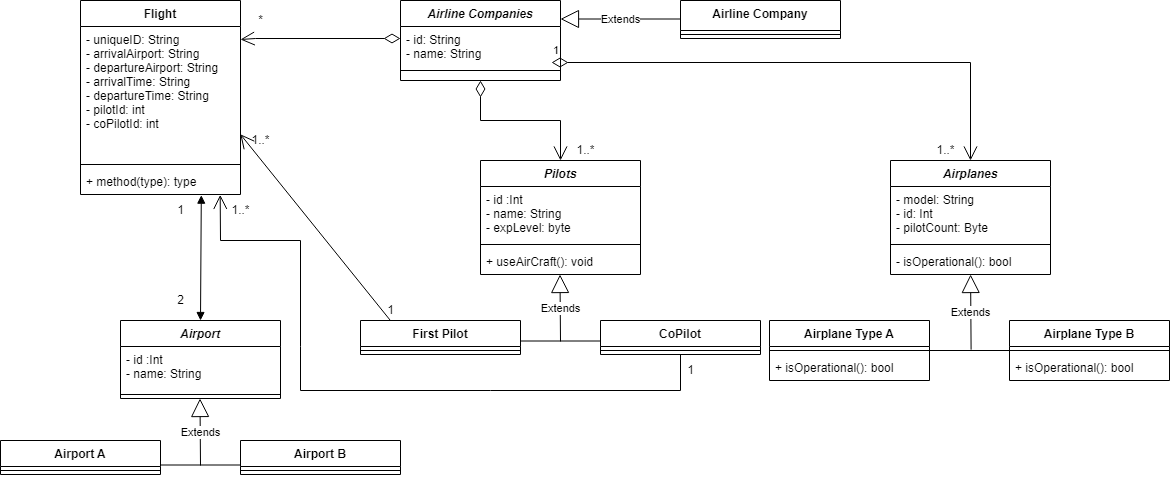

The diagram above was exported from draw.io. Its source (the exported page's mxGraphModel, read from the mxfile embedded in the PNG):
<mxGraphModel dx="1896" dy="1016" grid="1" gridSize="10" guides="1" tooltips="1" connect="1" arrows="1" fold="1" page="1" pageScale="1" pageWidth="1169" pageHeight="827" background="none" math="0" shadow="0">
  <root>
    <mxCell id="0" />
    <mxCell id="1" parent="0" />
    <mxCell id="_dSrMT7EBbmLbG5m4duP-1" value="Airline Companies" style="swimlane;fontStyle=3;align=center;verticalAlign=top;childLayout=stackLayout;horizontal=1;startSize=26;horizontalStack=0;resizeParent=1;resizeParentMax=0;resizeLast=0;collapsible=1;marginBottom=0;" vertex="1" parent="1">
      <mxGeometry x="400" y="40" width="160" height="80" as="geometry">
        <mxRectangle x="550" y="90" width="140" height="26" as="alternateBounds" />
      </mxGeometry>
    </mxCell>
    <mxCell id="_dSrMT7EBbmLbG5m4duP-2" value="- id: String&#10;- name: String" style="text;strokeColor=none;fillColor=none;align=left;verticalAlign=top;spacingLeft=4;spacingRight=4;overflow=hidden;rotatable=0;points=[[0,0.5],[1,0.5]];portConstraint=eastwest;" vertex="1" parent="_dSrMT7EBbmLbG5m4duP-1">
      <mxGeometry y="26" width="160" height="34" as="geometry" />
    </mxCell>
    <mxCell id="_dSrMT7EBbmLbG5m4duP-3" value="" style="line;strokeWidth=1;fillColor=none;align=left;verticalAlign=middle;spacingTop=-1;spacingLeft=3;spacingRight=3;rotatable=0;labelPosition=right;points=[];portConstraint=eastwest;" vertex="1" parent="_dSrMT7EBbmLbG5m4duP-1">
      <mxGeometry y="60" width="160" height="20" as="geometry" />
    </mxCell>
    <mxCell id="_dSrMT7EBbmLbG5m4duP-5" value="Airline Company" style="swimlane;fontStyle=1;align=center;verticalAlign=top;childLayout=stackLayout;horizontal=1;startSize=30;horizontalStack=0;resizeParent=1;resizeParentMax=0;resizeLast=0;collapsible=1;marginBottom=0;" vertex="1" parent="1">
      <mxGeometry x="680" y="40" width="160" height="38" as="geometry" />
    </mxCell>
    <mxCell id="_dSrMT7EBbmLbG5m4duP-7" value="" style="line;strokeWidth=1;fillColor=none;align=left;verticalAlign=middle;spacingTop=-1;spacingLeft=3;spacingRight=3;rotatable=0;labelPosition=right;points=[];portConstraint=eastwest;" vertex="1" parent="_dSrMT7EBbmLbG5m4duP-5">
      <mxGeometry y="30" width="160" height="8" as="geometry" />
    </mxCell>
    <mxCell id="_dSrMT7EBbmLbG5m4duP-13" value="Airplanes" style="swimlane;fontStyle=3;align=center;verticalAlign=top;childLayout=stackLayout;horizontal=1;startSize=26;horizontalStack=0;resizeParent=1;resizeParentMax=0;resizeLast=0;collapsible=1;marginBottom=0;" vertex="1" parent="1">
      <mxGeometry x="890" y="200" width="160" height="114" as="geometry" />
    </mxCell>
    <mxCell id="_dSrMT7EBbmLbG5m4duP-14" value="- model: String&#10;- id: Int&#10;- pilotCount: Byte" style="text;strokeColor=none;fillColor=none;align=left;verticalAlign=top;spacingLeft=4;spacingRight=4;overflow=hidden;rotatable=0;points=[[0,0.5],[1,0.5]];portConstraint=eastwest;" vertex="1" parent="_dSrMT7EBbmLbG5m4duP-13">
      <mxGeometry y="26" width="160" height="54" as="geometry" />
    </mxCell>
    <mxCell id="_dSrMT7EBbmLbG5m4duP-15" value="" style="line;strokeWidth=1;fillColor=none;align=left;verticalAlign=middle;spacingTop=-1;spacingLeft=3;spacingRight=3;rotatable=0;labelPosition=right;points=[];portConstraint=eastwest;" vertex="1" parent="_dSrMT7EBbmLbG5m4duP-13">
      <mxGeometry y="80" width="160" height="8" as="geometry" />
    </mxCell>
    <mxCell id="_dSrMT7EBbmLbG5m4duP-16" value="- isOperational(): bool" style="text;strokeColor=none;fillColor=none;align=left;verticalAlign=top;spacingLeft=4;spacingRight=4;overflow=hidden;rotatable=0;points=[[0,0.5],[1,0.5]];portConstraint=eastwest;" vertex="1" parent="_dSrMT7EBbmLbG5m4duP-13">
      <mxGeometry y="88" width="160" height="26" as="geometry" />
    </mxCell>
    <mxCell id="_dSrMT7EBbmLbG5m4duP-17" value="Flight" style="swimlane;fontStyle=1;align=center;verticalAlign=top;childLayout=stackLayout;horizontal=1;startSize=26;horizontalStack=0;resizeParent=1;resizeParentMax=0;resizeLast=0;collapsible=1;marginBottom=0;" vertex="1" parent="1">
      <mxGeometry x="80" y="40" width="160" height="194" as="geometry" />
    </mxCell>
    <mxCell id="_dSrMT7EBbmLbG5m4duP-18" value="- uniqueID: String&#10;- arrivalAirport: String&#10;- departureAirport: String    &#10;- arrivalTime: String&#10;- departureTime: String&#10;- pilotId: int&#10;- coPilotId: int" style="text;strokeColor=none;fillColor=none;align=left;verticalAlign=top;spacingLeft=4;spacingRight=4;overflow=hidden;rotatable=0;points=[[0,0.5],[1,0.5]];portConstraint=eastwest;" vertex="1" parent="_dSrMT7EBbmLbG5m4duP-17">
      <mxGeometry y="26" width="160" height="134" as="geometry" />
    </mxCell>
    <mxCell id="_dSrMT7EBbmLbG5m4duP-19" value="" style="line;strokeWidth=1;fillColor=none;align=left;verticalAlign=middle;spacingTop=-1;spacingLeft=3;spacingRight=3;rotatable=0;labelPosition=right;points=[];portConstraint=eastwest;" vertex="1" parent="_dSrMT7EBbmLbG5m4duP-17">
      <mxGeometry y="160" width="160" height="8" as="geometry" />
    </mxCell>
    <mxCell id="_dSrMT7EBbmLbG5m4duP-20" value="+ method(type): type" style="text;strokeColor=none;fillColor=none;align=left;verticalAlign=top;spacingLeft=4;spacingRight=4;overflow=hidden;rotatable=0;points=[[0,0.5],[1,0.5]];portConstraint=eastwest;" vertex="1" parent="_dSrMT7EBbmLbG5m4duP-17">
      <mxGeometry y="168" width="160" height="26" as="geometry" />
    </mxCell>
    <mxCell id="_dSrMT7EBbmLbG5m4duP-22" value="Airport" style="swimlane;fontStyle=3;align=center;verticalAlign=top;childLayout=stackLayout;horizontal=1;startSize=26;horizontalStack=0;resizeParent=1;resizeParentMax=0;resizeLast=0;collapsible=1;marginBottom=0;" vertex="1" parent="1">
      <mxGeometry x="120" y="360" width="160" height="78" as="geometry" />
    </mxCell>
    <mxCell id="_dSrMT7EBbmLbG5m4duP-23" value="- id :Int&#10;- name: String" style="text;strokeColor=none;fillColor=none;align=left;verticalAlign=top;spacingLeft=4;spacingRight=4;overflow=hidden;rotatable=0;points=[[0,0.5],[1,0.5]];portConstraint=eastwest;" vertex="1" parent="_dSrMT7EBbmLbG5m4duP-22">
      <mxGeometry y="26" width="160" height="44" as="geometry" />
    </mxCell>
    <mxCell id="_dSrMT7EBbmLbG5m4duP-24" value="" style="line;strokeWidth=1;fillColor=none;align=left;verticalAlign=middle;spacingTop=-1;spacingLeft=3;spacingRight=3;rotatable=0;labelPosition=right;points=[];portConstraint=eastwest;" vertex="1" parent="_dSrMT7EBbmLbG5m4duP-22">
      <mxGeometry y="70" width="160" height="8" as="geometry" />
    </mxCell>
    <mxCell id="_dSrMT7EBbmLbG5m4duP-26" value="Pilots" style="swimlane;fontStyle=3;align=center;verticalAlign=top;childLayout=stackLayout;horizontal=1;startSize=26;horizontalStack=0;resizeParent=1;resizeParentMax=0;resizeLast=0;collapsible=1;marginBottom=0;" vertex="1" parent="1">
      <mxGeometry x="480" y="200" width="160" height="114" as="geometry" />
    </mxCell>
    <mxCell id="_dSrMT7EBbmLbG5m4duP-27" value="- id :Int&#10;- name: String&#10;- expLevel: byte" style="text;strokeColor=none;fillColor=none;align=left;verticalAlign=top;spacingLeft=4;spacingRight=4;overflow=hidden;rotatable=0;points=[[0,0.5],[1,0.5]];portConstraint=eastwest;" vertex="1" parent="_dSrMT7EBbmLbG5m4duP-26">
      <mxGeometry y="26" width="160" height="54" as="geometry" />
    </mxCell>
    <mxCell id="_dSrMT7EBbmLbG5m4duP-28" value="" style="line;strokeWidth=1;fillColor=none;align=left;verticalAlign=middle;spacingTop=-1;spacingLeft=3;spacingRight=3;rotatable=0;labelPosition=right;points=[];portConstraint=eastwest;" vertex="1" parent="_dSrMT7EBbmLbG5m4duP-26">
      <mxGeometry y="80" width="160" height="8" as="geometry" />
    </mxCell>
    <mxCell id="_dSrMT7EBbmLbG5m4duP-29" value="+ useAirCraft(): void" style="text;strokeColor=none;fillColor=none;align=left;verticalAlign=top;spacingLeft=4;spacingRight=4;overflow=hidden;rotatable=0;points=[[0,0.5],[1,0.5]];portConstraint=eastwest;" vertex="1" parent="_dSrMT7EBbmLbG5m4duP-26">
      <mxGeometry y="88" width="160" height="26" as="geometry" />
    </mxCell>
    <mxCell id="_dSrMT7EBbmLbG5m4duP-30" value="Airplane Type A" style="swimlane;fontStyle=1;align=center;verticalAlign=top;childLayout=stackLayout;horizontal=1;startSize=26;horizontalStack=0;resizeParent=1;resizeParentMax=0;resizeLast=0;collapsible=1;marginBottom=0;" vertex="1" parent="1">
      <mxGeometry x="769" y="360" width="160" height="60" as="geometry" />
    </mxCell>
    <mxCell id="_dSrMT7EBbmLbG5m4duP-32" value="" style="line;strokeWidth=1;fillColor=none;align=left;verticalAlign=middle;spacingTop=-1;spacingLeft=3;spacingRight=3;rotatable=0;labelPosition=right;points=[];portConstraint=eastwest;" vertex="1" parent="_dSrMT7EBbmLbG5m4duP-30">
      <mxGeometry y="26" width="160" height="8" as="geometry" />
    </mxCell>
    <mxCell id="_dSrMT7EBbmLbG5m4duP-33" value="+ isOperational(): bool" style="text;strokeColor=none;fillColor=none;align=left;verticalAlign=top;spacingLeft=4;spacingRight=4;overflow=hidden;rotatable=0;points=[[0,0.5],[1,0.5]];portConstraint=eastwest;" vertex="1" parent="_dSrMT7EBbmLbG5m4duP-30">
      <mxGeometry y="34" width="160" height="26" as="geometry" />
    </mxCell>
    <mxCell id="_dSrMT7EBbmLbG5m4duP-38" value="Airplane Type B" style="swimlane;fontStyle=1;align=center;verticalAlign=top;childLayout=stackLayout;horizontal=1;startSize=26;horizontalStack=0;resizeParent=1;resizeParentMax=0;resizeLast=0;collapsible=1;marginBottom=0;" vertex="1" parent="1">
      <mxGeometry x="1009" y="360" width="160" height="60" as="geometry" />
    </mxCell>
    <mxCell id="_dSrMT7EBbmLbG5m4duP-39" value="" style="line;strokeWidth=1;fillColor=none;align=left;verticalAlign=middle;spacingTop=-1;spacingLeft=3;spacingRight=3;rotatable=0;labelPosition=right;points=[];portConstraint=eastwest;" vertex="1" parent="_dSrMT7EBbmLbG5m4duP-38">
      <mxGeometry y="26" width="160" height="8" as="geometry" />
    </mxCell>
    <mxCell id="_dSrMT7EBbmLbG5m4duP-40" value="+ isOperational(): bool" style="text;strokeColor=none;fillColor=none;align=left;verticalAlign=top;spacingLeft=4;spacingRight=4;overflow=hidden;rotatable=0;points=[[0,0.5],[1,0.5]];portConstraint=eastwest;" vertex="1" parent="_dSrMT7EBbmLbG5m4duP-38">
      <mxGeometry y="34" width="160" height="26" as="geometry" />
    </mxCell>
    <mxCell id="_dSrMT7EBbmLbG5m4duP-43" value="First Pilot" style="swimlane;fontStyle=1;align=center;verticalAlign=top;childLayout=stackLayout;horizontal=1;startSize=26;horizontalStack=0;resizeParent=1;resizeParentMax=0;resizeLast=0;collapsible=1;marginBottom=0;" vertex="1" parent="1">
      <mxGeometry x="360" y="360" width="160" height="34" as="geometry" />
    </mxCell>
    <mxCell id="_dSrMT7EBbmLbG5m4duP-45" value="" style="line;strokeWidth=1;fillColor=none;align=left;verticalAlign=middle;spacingTop=-1;spacingLeft=3;spacingRight=3;rotatable=0;labelPosition=right;points=[];portConstraint=eastwest;" vertex="1" parent="_dSrMT7EBbmLbG5m4duP-43">
      <mxGeometry y="26" width="160" height="8" as="geometry" />
    </mxCell>
    <mxCell id="_dSrMT7EBbmLbG5m4duP-47" value="CoPilot" style="swimlane;fontStyle=1;align=center;verticalAlign=top;childLayout=stackLayout;horizontal=1;startSize=26;horizontalStack=0;resizeParent=1;resizeParentMax=0;resizeLast=0;collapsible=1;marginBottom=0;" vertex="1" parent="1">
      <mxGeometry x="600" y="360" width="160" height="34" as="geometry" />
    </mxCell>
    <mxCell id="_dSrMT7EBbmLbG5m4duP-48" value="" style="line;strokeWidth=1;fillColor=none;align=left;verticalAlign=middle;spacingTop=-1;spacingLeft=3;spacingRight=3;rotatable=0;labelPosition=right;points=[];portConstraint=eastwest;" vertex="1" parent="_dSrMT7EBbmLbG5m4duP-47">
      <mxGeometry y="26" width="160" height="8" as="geometry" />
    </mxCell>
    <mxCell id="_dSrMT7EBbmLbG5m4duP-49" value="Airport A" style="swimlane;fontStyle=1;align=center;verticalAlign=top;childLayout=stackLayout;horizontal=1;startSize=26;horizontalStack=0;resizeParent=1;resizeParentMax=0;resizeLast=0;collapsible=1;marginBottom=0;" vertex="1" parent="1">
      <mxGeometry y="480" width="160" height="34" as="geometry" />
    </mxCell>
    <mxCell id="_dSrMT7EBbmLbG5m4duP-50" value="" style="line;strokeWidth=1;fillColor=none;align=left;verticalAlign=middle;spacingTop=-1;spacingLeft=3;spacingRight=3;rotatable=0;labelPosition=right;points=[];portConstraint=eastwest;" vertex="1" parent="_dSrMT7EBbmLbG5m4duP-49">
      <mxGeometry y="26" width="160" height="8" as="geometry" />
    </mxCell>
    <mxCell id="_dSrMT7EBbmLbG5m4duP-51" value="Airport B" style="swimlane;fontStyle=1;align=center;verticalAlign=top;childLayout=stackLayout;horizontal=1;startSize=26;horizontalStack=0;resizeParent=1;resizeParentMax=0;resizeLast=0;collapsible=1;marginBottom=0;" vertex="1" parent="1">
      <mxGeometry x="240" y="480" width="160" height="34" as="geometry" />
    </mxCell>
    <mxCell id="_dSrMT7EBbmLbG5m4duP-52" value="" style="line;strokeWidth=1;fillColor=none;align=left;verticalAlign=middle;spacingTop=-1;spacingLeft=3;spacingRight=3;rotatable=0;labelPosition=right;points=[];portConstraint=eastwest;" vertex="1" parent="_dSrMT7EBbmLbG5m4duP-51">
      <mxGeometry y="26" width="160" height="8" as="geometry" />
    </mxCell>
    <mxCell id="_dSrMT7EBbmLbG5m4duP-55" value="1" style="endArrow=open;html=1;endSize=12;startArrow=diamondThin;startSize=14;startFill=0;edgeStyle=orthogonalEdgeStyle;align=left;verticalAlign=bottom;rounded=0;exitX=0.944;exitY=1.059;exitDx=0;exitDy=0;exitPerimeter=0;entryX=0.5;entryY=0;entryDx=0;entryDy=0;" edge="1" parent="1" source="_dSrMT7EBbmLbG5m4duP-2" target="_dSrMT7EBbmLbG5m4duP-13">
      <mxGeometry x="-1" y="3" relative="1" as="geometry">
        <mxPoint x="760" y="160" as="sourcePoint" />
        <mxPoint x="920" y="160" as="targetPoint" />
      </mxGeometry>
    </mxCell>
    <mxCell id="_dSrMT7EBbmLbG5m4duP-56" value="1..*" style="text;html=1;align=center;verticalAlign=middle;resizable=0;points=[];autosize=1;strokeColor=none;fillColor=none;" vertex="1" parent="1">
      <mxGeometry x="930" y="180" width="30" height="20" as="geometry" />
    </mxCell>
    <mxCell id="_dSrMT7EBbmLbG5m4duP-57" value="Extends" style="endArrow=block;endSize=16;endFill=0;html=1;rounded=0;exitX=0.52;exitY=0.398;exitDx=0;exitDy=0;exitPerimeter=0;" edge="1" parent="1" source="_dSrMT7EBbmLbG5m4duP-58" target="_dSrMT7EBbmLbG5m4duP-16">
      <mxGeometry width="160" relative="1" as="geometry">
        <mxPoint x="1000" y="390" as="sourcePoint" />
        <mxPoint x="1000" y="340" as="targetPoint" />
      </mxGeometry>
    </mxCell>
    <mxCell id="_dSrMT7EBbmLbG5m4duP-58" value="" style="line;strokeWidth=1;fillColor=none;align=left;verticalAlign=middle;spacingTop=-1;spacingLeft=3;spacingRight=3;rotatable=0;labelPosition=right;points=[];portConstraint=eastwest;" vertex="1" parent="1">
      <mxGeometry x="929" y="386" width="80" height="8" as="geometry" />
    </mxCell>
    <mxCell id="_dSrMT7EBbmLbG5m4duP-59" value="Extends" style="endArrow=block;endSize=16;endFill=0;html=1;rounded=0;exitX=0.5;exitY=1;exitDx=0;exitDy=0;exitPerimeter=0;" edge="1" parent="1" source="_dSrMT7EBbmLbG5m4duP-60">
      <mxGeometry width="160" relative="1" as="geometry">
        <mxPoint x="560" y="370" as="sourcePoint" />
        <mxPoint x="559.5" y="314" as="targetPoint" />
      </mxGeometry>
    </mxCell>
    <mxCell id="_dSrMT7EBbmLbG5m4duP-60" value="" style="line;strokeWidth=1;fillColor=none;align=left;verticalAlign=middle;spacingTop=-1;spacingLeft=3;spacingRight=3;rotatable=0;labelPosition=right;points=[];portConstraint=eastwest;" vertex="1" parent="1">
      <mxGeometry x="520" y="380" width="80" height="1" as="geometry" />
    </mxCell>
    <mxCell id="_dSrMT7EBbmLbG5m4duP-61" value="Extends" style="endArrow=block;endSize=16;endFill=0;html=1;rounded=0;" edge="1" parent="1">
      <mxGeometry width="160" relative="1" as="geometry">
        <mxPoint x="680" y="58.5" as="sourcePoint" />
        <mxPoint x="560" y="58.5" as="targetPoint" />
      </mxGeometry>
    </mxCell>
    <mxCell id="_dSrMT7EBbmLbG5m4duP-62" value="" style="endArrow=open;html=1;endSize=12;startArrow=diamondThin;startSize=14;startFill=0;edgeStyle=orthogonalEdgeStyle;align=left;verticalAlign=bottom;rounded=0;entryX=0.5;entryY=0;entryDx=0;entryDy=0;" edge="1" parent="1" target="_dSrMT7EBbmLbG5m4duP-26">
      <mxGeometry x="-0.25" y="90" relative="1" as="geometry">
        <mxPoint x="480" y="120" as="sourcePoint" />
        <mxPoint x="640" y="140" as="targetPoint" />
        <mxPoint as="offset" />
      </mxGeometry>
    </mxCell>
    <mxCell id="_dSrMT7EBbmLbG5m4duP-63" value="1..*" style="text;html=1;align=center;verticalAlign=middle;resizable=0;points=[];autosize=1;strokeColor=none;fillColor=none;" vertex="1" parent="1">
      <mxGeometry x="570" y="180" width="30" height="20" as="geometry" />
    </mxCell>
    <mxCell id="_dSrMT7EBbmLbG5m4duP-65" value="" style="endArrow=open;html=1;endSize=12;startArrow=diamondThin;startSize=14;startFill=0;edgeStyle=orthogonalEdgeStyle;align=left;verticalAlign=bottom;rounded=0;entryX=1;entryY=0.097;entryDx=0;entryDy=0;entryPerimeter=0;" edge="1" parent="1" source="_dSrMT7EBbmLbG5m4duP-2" target="_dSrMT7EBbmLbG5m4duP-18">
      <mxGeometry x="-0.25" y="90" relative="1" as="geometry">
        <mxPoint x="370" y="78" as="sourcePoint" />
        <mxPoint x="255" y="158" as="targetPoint" />
        <mxPoint as="offset" />
        <Array as="points">
          <mxPoint x="255" y="78" />
          <mxPoint x="255" y="79" />
        </Array>
      </mxGeometry>
    </mxCell>
    <mxCell id="_dSrMT7EBbmLbG5m4duP-66" value="*" style="text;html=1;align=center;verticalAlign=middle;resizable=0;points=[];autosize=1;strokeColor=none;fillColor=none;" vertex="1" parent="1">
      <mxGeometry x="250" y="50" width="20" height="20" as="geometry" />
    </mxCell>
    <mxCell id="_dSrMT7EBbmLbG5m4duP-67" value="" style="endArrow=block;startArrow=block;endFill=1;startFill=1;html=1;rounded=0;entryX=0.5;entryY=0;entryDx=0;entryDy=0;exitX=0.755;exitY=1.026;exitDx=0;exitDy=0;exitPerimeter=0;" edge="1" parent="1" source="_dSrMT7EBbmLbG5m4duP-20" target="_dSrMT7EBbmLbG5m4duP-22">
      <mxGeometry width="160" relative="1" as="geometry">
        <mxPoint x="160" y="280" as="sourcePoint" />
        <mxPoint x="320" y="280" as="targetPoint" />
      </mxGeometry>
    </mxCell>
    <mxCell id="_dSrMT7EBbmLbG5m4duP-68" value="1" style="text;html=1;align=center;verticalAlign=middle;resizable=0;points=[];autosize=1;strokeColor=none;fillColor=none;" vertex="1" parent="1">
      <mxGeometry x="170" y="240" width="20" height="20" as="geometry" />
    </mxCell>
    <mxCell id="_dSrMT7EBbmLbG5m4duP-69" value="2" style="text;html=1;align=center;verticalAlign=middle;resizable=0;points=[];autosize=1;strokeColor=none;fillColor=none;" vertex="1" parent="1">
      <mxGeometry x="170" y="330" width="20" height="20" as="geometry" />
    </mxCell>
    <mxCell id="_dSrMT7EBbmLbG5m4duP-70" value="Extends" style="endArrow=block;endSize=16;endFill=0;html=1;rounded=0;exitX=0.5;exitY=1;exitDx=0;exitDy=0;exitPerimeter=0;" edge="1" parent="1" source="_dSrMT7EBbmLbG5m4duP-71">
      <mxGeometry width="160" relative="1" as="geometry">
        <mxPoint x="200" y="494" as="sourcePoint" />
        <mxPoint x="199.5" y="438" as="targetPoint" />
      </mxGeometry>
    </mxCell>
    <mxCell id="_dSrMT7EBbmLbG5m4duP-71" value="" style="line;strokeWidth=1;fillColor=none;align=left;verticalAlign=middle;spacingTop=-1;spacingLeft=3;spacingRight=3;rotatable=0;labelPosition=right;points=[];portConstraint=eastwest;" vertex="1" parent="1">
      <mxGeometry x="160" y="504" width="80" height="1" as="geometry" />
    </mxCell>
    <mxCell id="_dSrMT7EBbmLbG5m4duP-72" value="" style="endArrow=open;endFill=1;endSize=12;html=1;rounded=0;entryX=0.999;entryY=0.804;entryDx=0;entryDy=0;entryPerimeter=0;exitX=0.187;exitY=0;exitDx=0;exitDy=0;exitPerimeter=0;" edge="1" parent="1" source="_dSrMT7EBbmLbG5m4duP-43" target="_dSrMT7EBbmLbG5m4duP-18">
      <mxGeometry width="160" relative="1" as="geometry">
        <mxPoint x="450" y="250" as="sourcePoint" />
        <mxPoint x="610" y="250" as="targetPoint" />
      </mxGeometry>
    </mxCell>
    <mxCell id="_dSrMT7EBbmLbG5m4duP-73" value="1..*" style="text;html=1;align=center;verticalAlign=middle;resizable=0;points=[];autosize=1;strokeColor=none;fillColor=none;" vertex="1" parent="1">
      <mxGeometry x="245" y="170" width="30" height="20" as="geometry" />
    </mxCell>
    <mxCell id="_dSrMT7EBbmLbG5m4duP-74" value="1" style="text;html=1;align=center;verticalAlign=middle;resizable=0;points=[];autosize=1;strokeColor=none;fillColor=none;" vertex="1" parent="1">
      <mxGeometry x="380" y="340" width="20" height="20" as="geometry" />
    </mxCell>
    <mxCell id="_dSrMT7EBbmLbG5m4duP-75" value="" style="endArrow=open;endFill=1;endSize=12;html=1;rounded=0;entryX=0.873;entryY=1.015;entryDx=0;entryDy=0;entryPerimeter=0;exitX=0.5;exitY=1;exitDx=0;exitDy=0;" edge="1" parent="1" source="_dSrMT7EBbmLbG5m4duP-47" target="_dSrMT7EBbmLbG5m4duP-20">
      <mxGeometry width="160" relative="1" as="geometry">
        <mxPoint x="680" y="416" as="sourcePoint" />
        <mxPoint x="220.00000000000014" y="239.99599999999998" as="targetPoint" />
        <Array as="points">
          <mxPoint x="680" y="430" />
          <mxPoint x="490" y="430" />
          <mxPoint x="300" y="430" />
          <mxPoint x="300" y="386" />
          <mxPoint x="300" y="280" />
          <mxPoint x="220" y="280" />
        </Array>
      </mxGeometry>
    </mxCell>
    <mxCell id="_dSrMT7EBbmLbG5m4duP-76" value="1" style="text;html=1;align=center;verticalAlign=middle;resizable=0;points=[];autosize=1;strokeColor=none;fillColor=none;" vertex="1" parent="1">
      <mxGeometry x="680" y="400" width="20" height="20" as="geometry" />
    </mxCell>
    <mxCell id="_dSrMT7EBbmLbG5m4duP-77" value="1..*" style="text;html=1;align=center;verticalAlign=middle;resizable=0;points=[];autosize=1;strokeColor=none;fillColor=none;" vertex="1" parent="1">
      <mxGeometry x="225" y="240" width="30" height="20" as="geometry" />
    </mxCell>
  </root>
</mxGraphModel>